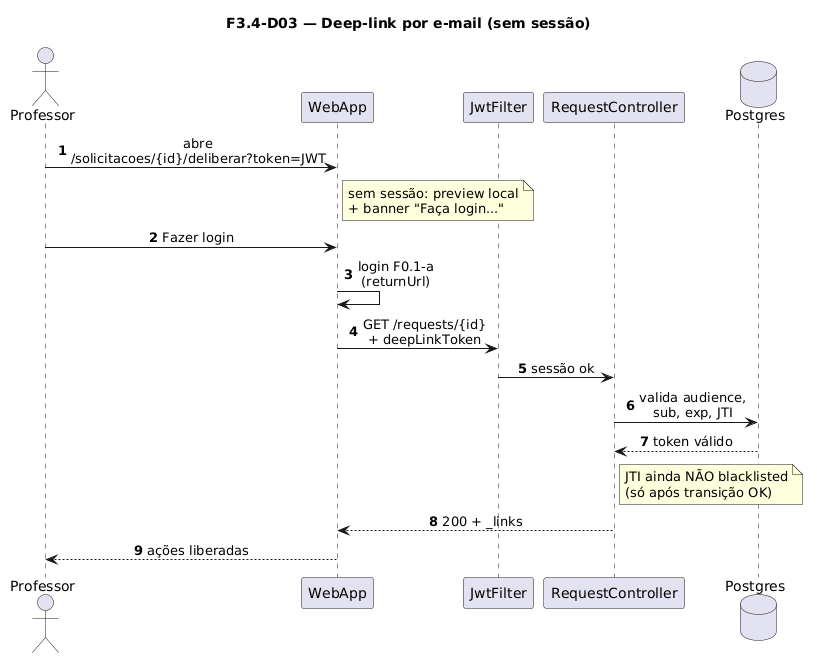

The diagram above was rendered by PlantUML. Its source (embedded in the PNG):
@startuml
title F3.4-D03 — Deep-link por e-mail (sem sessão)
skinparam sequenceMessageAlign center
skinparam responseMessageBelowArrow true
skinparam maxMessageSize 220
autonumber

actor "Professor" as Prof
participant "WebApp" as WebApp
participant "JwtFilter" as Jwt
participant "RequestController" as Ctrl
database "Postgres" as Postgres

Prof -> WebApp: abre /solicitacoes/{id}/deliberar?token=JWT
note right of WebApp
  sem sessão: preview local
  + banner "Faça login..."
end note
Prof -> WebApp: Fazer login
WebApp -> WebApp: login F0.1-a\n(returnUrl)
WebApp -> Jwt: GET /requests/{id}\n+ deepLinkToken
Jwt -> Ctrl: sessão ok
Ctrl -> Postgres: valida audience,\nsub, exp, JTI
Postgres --> Ctrl: token válido
note right of Ctrl
  JTI ainda NÃO blacklisted
  (só após transição OK)
end note
Ctrl --> WebApp: 200 + _links
WebApp --> Prof: ações liberadas
@enduml